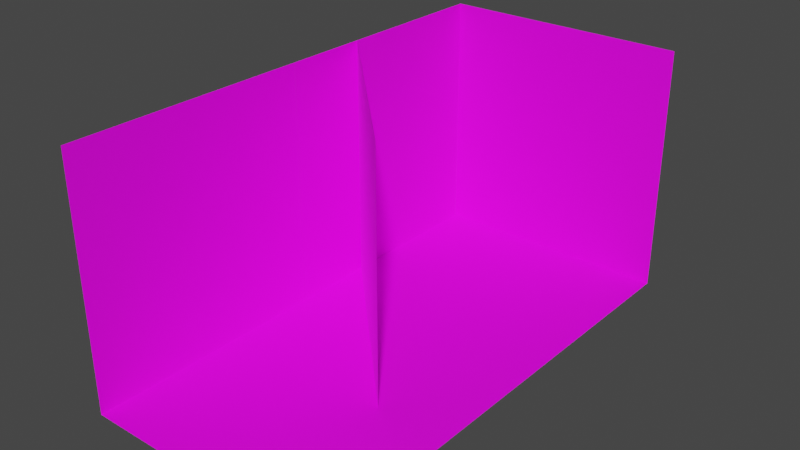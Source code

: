 # Source: Walls.blend  (saved by Blender 2.90.8; exported with 4.5.12 LTS)
import bpy
from mathutils import Matrix  # noqa: F401  (used for matrix-valued properties, if any)

bpy.ops.wm.read_factory_settings(use_empty=True)
scene = bpy.context.scene
scene.name = 'Scene'

# ---- collections
col_collection = bpy.data.collections.new('Collection'); scene.collection.children.link(col_collection)
col_photo = bpy.data.collections.new('Photo'); col_collection.children.link(col_photo)
col_cod = bpy.data.collections.new('COD'); col_collection.children.link(col_cod)
col_walls = bpy.data.collections.new('Walls'); col_collection.children.link(col_walls)
col_shelves = bpy.data.collections.new('Shelves'); col_collection.children.link(col_shelves)
col_phone = bpy.data.collections.new('Phone'); col_collection.children.link(col_phone)

# ---- images (referenced by path relative to the original .blend; pixels are not part of the script)
import os
ASSET_DIR = os.environ.get("B2B_ASSET_DIR", "")  # directory of the original .blend (textures are referenced by path, not embedded)
HERE = os.path.dirname(os.path.abspath(__file__))  # packed textures are extracted next to this script under _unpacked/

def load_image(name, relpath, width, height, colorspace="sRGB"):
    """Load a texture the original file referenced (path relative to the .blend, or extracted next to this script)."""
    p = next((c for c in (os.path.join(HERE, relpath), os.path.join(ASSET_DIR, relpath)) if relpath and os.path.exists(c)), "")
    if p:
        img = bpy.data.images.load(p, check_existing=True)
        img.name = name
    else:  # same state as the original file: an image datablock whose file is absent (Cycles renders it pink)
        img = bpy.data.images.new(name, width, height)
        img.source = "FILE"
        img.filepath = "//" + (relpath or name)
    img.colorspace_settings.name = colorspace
    return img
img_devtex_png = load_image('DevTex.png', 'DevTex.png', 1024, 1024, 'sRGB')

# ---- materials (node trees are filled in below, after node groups)
mat_material_001 = bpy.data.materials.new('Material.001')
mat_material_001.use_transparent_shadow = False

# ---- material node trees
mat_material_001.use_nodes = True; mat_material_001.node_tree.nodes.clear()
_N = mat_material_001.node_tree.nodes; _L = mat_material_001.node_tree.links
n0 = _N.new('ShaderNodeBsdfPrincipled'); n0.name = 'Principled BSDF'; n0.location = (10, 300)
n0.distribution = 'GGX'
n0.subsurface_method = 'BURLEY'
n0.inputs[3].default_value = 1.45
n0.inputs[27].default_value = (0.0, 0.0, 0.0, 1.0)
n0.inputs[28].default_value = 1.0
n1 = _N.new('ShaderNodeOutputMaterial'); n1.name = 'Material Output'; n1.location = (300, 300)
n2 = _N.new('ShaderNodeTexImage'); n2.name = 'Image Texture'; n2.location = (-622, 256)
n2.image = img_devtex_png
_L.new(n0.outputs[0], n1.inputs[0])
_L.new(n2.outputs[0], n0.inputs[0])
n1.is_active_output = True

# ---- world
world_world = bpy.data.worlds.new('World'); scene.world = world_world
world_world.use_nodes = True; world_world.node_tree.nodes.clear()
_N = world_world.node_tree.nodes; _L = world_world.node_tree.links
n0 = _N.new('ShaderNodeOutputWorld'); n0.name = 'World Output'; n0.location = (300, 300)
n1 = _N.new('ShaderNodeBackground'); n1.name = 'Background'; n1.location = (10, 300)
n1.inputs[0].default_value = (0.05088, 0.05088, 0.05088, 1.0)
_L.new(n1.outputs[0], n0.inputs[0])
n0.is_active_output = True
world_world.color = (0.05088, 0.05088, 0.05088)
world_world.use_sun_shadow = False
world_world.sun_shadow_jitter_overblur = 0.0

# ---- meshes
me_plane = bpy.data.meshes.new('Plane')
me_plane.from_pydata([(-1.0, -1.0, 0.0), (1.0, -1.0, 0.0), (-1.0, 1.0, 0.0), (1.0, 1.0, 0.0)], [], [(0, 1, 3, 2)])
_uv = me_plane.uv_layers.new(name='UVMap')
_uv.uv.foreach_set('vector', [0.0, 0.0, 1.0, 0.0, 1.0, 1.0, 0.0, 1.0])
me_plane.materials.append(mat_material_001)
me_plane.use_remesh_fix_poles = True
me_plane.use_remesh_preserve_attributes = False
me_plane.use_mirror_vertex_groups = False
me_plane.update()
me_plane_001 = bpy.data.meshes.new('Plane.001')
me_plane_001.from_pydata([(-1.0, -1.0, 0.0), (1.0, -1.0, 0.0), (-1.0, 1.0, 0.0), (1.0, 1.0, 0.0)], [], [(0, 1, 3, 2)])
_uv = me_plane_001.uv_layers.new(name='UVMap')
_uv.uv.foreach_set('vector', [0.0, 0.0, 1.0, 0.0, 1.0, 1.0, 0.0, 1.0])
me_plane_001.materials.append(mat_material_001)
me_plane_001.use_remesh_fix_poles = True
me_plane_001.use_remesh_preserve_attributes = False
me_plane_001.use_mirror_vertex_groups = False
me_plane_001.update()
me_plane_002 = bpy.data.meshes.new('Plane.002')
me_plane_002.from_pydata([(-1.0, -1.0, 0.0), (1.0, -1.0, 0.0), (-1.0, 1.0, 0.0), (1.0, 1.0, 0.0)], [], [(0, 1, 3, 2)])
_uv = me_plane_002.uv_layers.new(name='UVMap')
_uv.uv.foreach_set('vector', [0.0, 0.0, 1.0, 0.0, 1.0, 1.0, 0.0, 1.0])
me_plane_002.materials.append(mat_material_001)
me_plane_002.use_remesh_fix_poles = True
me_plane_002.use_remesh_preserve_attributes = False
me_plane_002.use_mirror_vertex_groups = False
me_plane_002.update()
me_plane_003 = bpy.data.meshes.new('Plane.003')
me_plane_003.from_pydata([(-1.0, -1.0, 0.0), (1.0, -1.0, 0.0), (-1.0, 1.0, 0.0), (1.0, 1.0, 0.0)], [], [(0, 1, 3, 2)])
_uv = me_plane_003.uv_layers.new(name='UVMap')
_uv.uv.foreach_set('vector', [0.0, 0.0, 1.0, 0.0, 1.0, 1.0, 0.0, 1.0])
me_plane_003.materials.append(mat_material_001)
me_plane_003.use_remesh_fix_poles = True
me_plane_003.use_remesh_preserve_attributes = False
me_plane_003.use_mirror_vertex_groups = False
me_plane_003.update()
me_plane_004 = bpy.data.meshes.new('Plane.004')
me_plane_004.from_pydata([(-1.0, -1.0, 0.0), (1.0, -1.0, 0.0), (-1.0, 1.0, 0.0), (1.0, 1.0, 0.0)], [], [(0, 1, 3, 2)])
_uv = me_plane_004.uv_layers.new(name='UVMap')
_uv.uv.foreach_set('vector', [0.0, 0.0, 1.0, 0.0, 1.0, 1.0, 0.0, 1.0])
me_plane_004.materials.append(mat_material_001)
me_plane_004.use_remesh_fix_poles = True
me_plane_004.use_remesh_preserve_attributes = False
me_plane_004.use_mirror_vertex_groups = False
me_plane_004.update()
me_plane_005 = bpy.data.meshes.new('Plane.005')
me_plane_005.from_pydata([(-1.0, -1.0, 0.0), (1.0, -1.0, 0.0), (-1.0, 1.0, 0.0), (1.0, 1.0, 0.0)], [], [(0, 1, 3, 2)])
_uv = me_plane_005.uv_layers.new(name='UVMap')
_uv.uv.foreach_set('vector', [0.0, 0.0, 1.0, 0.0, 1.0, 1.0, 0.0, 1.0])
me_plane_005.materials.append(mat_material_001)
me_plane_005.use_remesh_fix_poles = True
me_plane_005.use_remesh_preserve_attributes = False
me_plane_005.use_mirror_vertex_groups = False
me_plane_005.update()

# ---- objects
ob_plane = bpy.data.objects.new('Plane', me_plane)
ob_plane_001 = bpy.data.objects.new('Plane.001', me_plane_001)
ob_plane_002 = bpy.data.objects.new('Plane.002', me_plane_002)
ob_plane_003 = bpy.data.objects.new('Plane.003', me_plane_003)
ob_plane_004 = bpy.data.objects.new('Plane.004', me_plane_004)
ob_plane_005 = bpy.data.objects.new('Plane.005', me_plane_005)

# ---- transforms, parenting, visibility, modifiers, constraints
ob_plane.location = (0.0, 0.0, 0.0)
ob_plane.rotation_euler = (0.0, -0.0, 1.571)
ob_plane.scale = (10.0, 10.0, 10.0)
ob_plane.lineart.crease_threshold = 0.0
ob_plane_001.location = (0.0, 10.0, 10.0)
ob_plane_001.rotation_euler = (1.571, -0.0, 0.0)
ob_plane_001.scale = (10.0, 10.0, 10.0)
ob_plane_001.lineart.crease_threshold = 0.0
ob_plane_002.location = (-10.0, 0.0, 10.0)
ob_plane_002.rotation_euler = (1.571, -4.371e-08, 1.571)
ob_plane_002.scale = (10.0, 10.0, 10.0)
ob_plane_002.lineart.crease_threshold = 0.0
ob_plane_003.location = (0.0, -20.0, 0.0)
ob_plane_003.rotation_euler = (0.0, -0.0, 1.571)
ob_plane_003.scale = (10.0, 10.0, 10.0)
ob_plane_003.lineart.crease_threshold = 0.0
ob_plane_004.location = (-10.0, -20.0, 10.0)
ob_plane_004.rotation_euler = (1.571, -4.371e-08, 1.571)
ob_plane_004.scale = (10.0, 10.0, 10.0)
ob_plane_004.lineart.crease_threshold = 0.0
ob_plane_005.location = (-2.965, -10.21, 10.02)
ob_plane_005.rotation_euler = (1.571, -4.371e-08, 2.356)
ob_plane_005.scale = (10.0, 10.0, 10.0)
ob_plane_005.lineart.crease_threshold = 0.0

# ---- collection membership
col_walls.objects.link(ob_plane)
col_walls.objects.link(ob_plane_001)
col_walls.objects.link(ob_plane_002)
col_walls.objects.link(ob_plane_003)
col_walls.objects.link(ob_plane_004)
col_walls.objects.link(ob_plane_005)

# ---- scene / render settings (as saved in the file)
scene.frame_start = 1; scene.frame_end = 250; scene.frame_set(21)
scene.render.engine = 'BLENDER_EEVEE_NEXT'
scene.cycles.use_denoising = False
scene.cycles.samples = 128
scene.cycles.sampling_pattern = 'TABULATED_SOBOL'
scene.cycles.use_adaptive_sampling = False
scene.cycles.use_light_tree = False
scene.view_settings.view_transform = 'Filmic'
bpy.context.view_layer.update()

# ---- added for rendering (the .blend has no active camera and no usable light): camera, sun
cam_auto = bpy.data.cameras.new('AutoCamera')
cam_auto.lens = 50.0
cam_auto.sensor_width = 36.0
cam_auto.clip_end = 1000.0
ob_auto_camera = bpy.data.objects.new('AutoCamera', cam_auto)
scene.collection.objects.link(ob_auto_camera)
ob_auto_camera.location = (45.3309, -64.4187, 46.2907)
ob_auto_camera.rotation_euler = (1.09748, -7.21219e-08, 0.694738)
scene.camera = ob_auto_camera
light_auto_sun = bpy.data.lights.new('AutoSun', 'SUN')
light_auto_sun.energy = 3.0
light_auto_sun.angle = 0.0523599
ob_auto_sun = bpy.data.objects.new('AutoSun', light_auto_sun)
scene.collection.objects.link(ob_auto_sun)
ob_auto_sun.rotation_euler = (0.872665, 0.174533, 0.523599)
bpy.context.view_layer.update()
